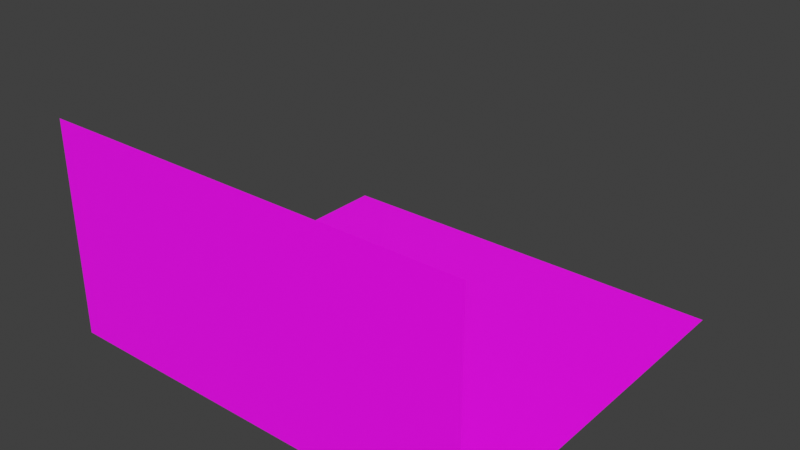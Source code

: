 # Source: room.blend  (saved by Blender 3.0.42; exported with 4.5.12 LTS)
import bpy
from mathutils import Matrix  # noqa: F401  (used for matrix-valued properties, if any)

bpy.ops.wm.read_factory_settings(use_empty=True)
scene = bpy.context.scene
scene.name = 'Scene'

# ---- collections
col_collection = bpy.data.collections.new('Collection'); scene.collection.children.link(col_collection)

# ---- images (referenced by path relative to the original .blend; pixels are not part of the script)
import os
ASSET_DIR = os.environ.get("B2B_ASSET_DIR", "")  # directory of the original .blend (textures are referenced by path, not embedded)
HERE = os.path.dirname(os.path.abspath(__file__))  # packed textures are extracted next to this script under _unpacked/

def load_image(name, relpath, width, height, colorspace="sRGB"):
    """Load a texture the original file referenced (path relative to the .blend, or extracted next to this script)."""
    p = next((c for c in (os.path.join(HERE, relpath), os.path.join(ASSET_DIR, relpath)) if relpath and os.path.exists(c)), "")
    if p:
        img = bpy.data.images.load(p, check_existing=True)
        img.name = name
    else:  # same state as the original file: an image datablock whose file is absent (Cycles renders it pink)
        img = bpy.data.images.new(name, width, height)
        img.source = "FILE"
        img.filepath = "//" + (relpath or name)
    img.colorspace_settings.name = colorspace
    return img
img_material_001_base_color = load_image('Material.001 Base Color', 'room.png', 1024, 1024, 'sRGB')

# ---- materials (node trees are filled in below, after node groups)
mat_material_001 = bpy.data.materials.new('Material.001')
mat_material_001.use_transparent_shadow = False

# ---- material node trees
mat_material_001.use_nodes = True; mat_material_001.node_tree.nodes.clear()
_N = mat_material_001.node_tree.nodes; _L = mat_material_001.node_tree.links
n0 = _N.new('ShaderNodeBsdfPrincipled'); n0.name = 'Principled BSDF'; n0.location = (10, 300)
n0.distribution = 'GGX'
n0.subsurface_method = 'RANDOM_WALK_SKIN'
n0.inputs[3].default_value = 1.45
n0.inputs[27].default_value = (0.0, 0.0, 0.0, 1.0)
n0.inputs[28].default_value = 1.0
n1 = _N.new('ShaderNodeOutputMaterial'); n1.name = 'Material Output'; n1.location = (300, 300)
n2 = _N.new('ShaderNodeTexImage'); n2.name = 'Image Texture'; n2.location = (-280, 280)
n2.image = img_material_001_base_color
_L.new(n0.outputs[0], n1.inputs[0])
_L.new(n2.outputs[0], n0.inputs[0])
n1.is_active_output = True

# ---- world
world_world = bpy.data.worlds.new('World'); scene.world = world_world
world_world.use_nodes = True; world_world.node_tree.nodes.clear()
_N = world_world.node_tree.nodes; _L = world_world.node_tree.links
n0 = _N.new('ShaderNodeOutputWorld'); n0.name = 'World Output'; n0.location = (300, 300)
n1 = _N.new('ShaderNodeBackground'); n1.name = 'Background'; n1.location = (10, 300)
n1.inputs[0].default_value = (0.05088, 0.05088, 0.05088, 1.0)
_L.new(n1.outputs[0], n0.inputs[0])
n0.is_active_output = True
world_world.color = (0.05088, 0.05088, 0.05088)
world_world.use_sun_shadow = False
world_world.sun_shadow_jitter_overblur = 0.0

# ---- meshes
me_plane = bpy.data.meshes.new('Plane')
me_plane.from_pydata([(-1.0, -0.7992, 10.0), (1.0, -0.7992, 10.0), (-1.0, 1.0, 0.0), (1.0, 1.0, 0.0), (-1.0, -0.7993, 0.0), (1.0, -0.7993, 0.0)], [], [(4, 5, 3, 2), (0, 1, 5, 4)])
_uv = me_plane.uv_layers.new(name='UVMap')
_uv.uv.foreach_set('vector', [0.2, 0.2, 0.2, 0.0, 0.3799, 0.0, 0.3799, 0.2, 0.2, 1.0, 0.0, 1.0, 1.192e-07, 0.0, 0.2, 1.748e-08])
me_plane.materials.append(mat_material_001)
me_plane.use_remesh_fix_poles = True
me_plane.use_remesh_preserve_attributes = False
me_plane.update()

# ---- objects
ob_plane = bpy.data.objects.new('Plane', me_plane)

# ---- transforms, parenting, visibility, modifiers, constraints
ob_plane.location = (0.0, 0.0, 0.0)
ob_plane.scale = (10.0, 10.0, 1.0)

# ---- collection membership
col_collection.objects.link(ob_plane)

# ---- scene / render settings (as saved in the file)
scene.frame_start = 1; scene.frame_end = 250; scene.frame_set(3)
scene.render.engine = 'BLENDER_EEVEE_NEXT'
scene.cycles.sampling_pattern = 'TABULATED_SOBOL'
scene.cycles.use_light_tree = False
scene.view_settings.view_transform = 'Standard'
bpy.context.view_layer.update()

# ---- added for rendering (the .blend has no active camera and no usable light): camera, sun
cam_auto = bpy.data.cameras.new('AutoCamera')
cam_auto.lens = 50.0
cam_auto.sensor_width = 36.0
cam_auto.clip_end = 1000.0
ob_auto_camera = bpy.data.objects.new('AutoCamera', cam_auto)
scene.collection.objects.link(ob_auto_camera)
ob_auto_camera.location = (26.555, -30.8626, 26.244)
ob_auto_camera.rotation_euler = (1.09748, -7.21219e-08, 0.694738)
scene.camera = ob_auto_camera
light_auto_sun = bpy.data.lights.new('AutoSun', 'SUN')
light_auto_sun.energy = 3.0
light_auto_sun.angle = 0.0523599
ob_auto_sun = bpy.data.objects.new('AutoSun', light_auto_sun)
scene.collection.objects.link(ob_auto_sun)
ob_auto_sun.rotation_euler = (0.872665, 0.174533, 0.523599)
bpy.context.view_layer.update()
